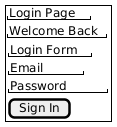

The diagram above was rendered by PlantUML. Its source (embedded in the PNG):
@startsalt
  {^
    "Login Page"
    "Welcome Back"
    {
      "Login Form"
      "Email    "
      "Password    "
      [Sign In]
    }
  }
@endsalt